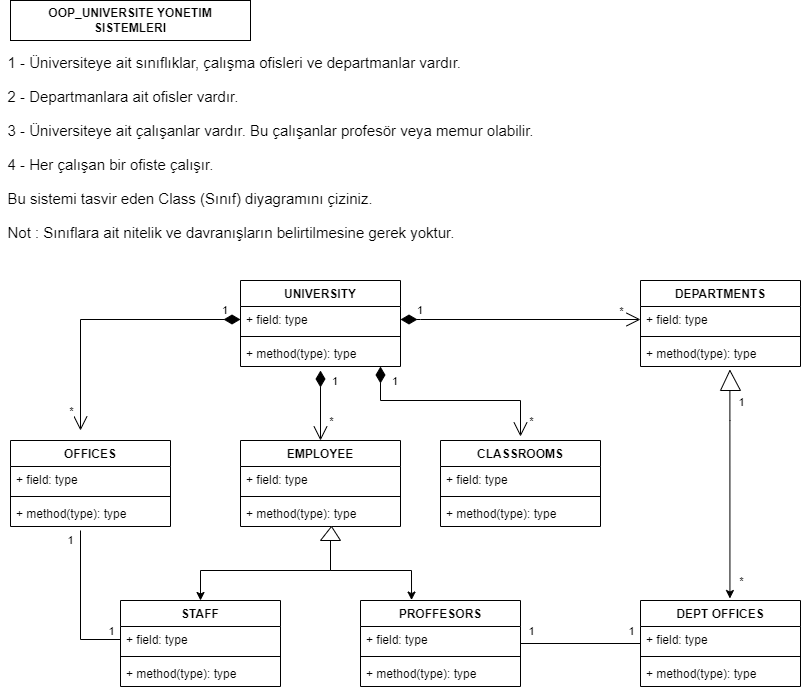

The diagram above was exported from draw.io. Its source (the exported page's mxGraphModel, read from the mxfile embedded in the PNG):
<mxGraphModel dx="1438" dy="956" grid="1" gridSize="10" guides="1" tooltips="1" connect="1" arrows="1" fold="1" page="0" pageScale="1" pageWidth="827" pageHeight="1169" math="0" shadow="0">
  <root>
    <object label="" id="0">
      <mxCell />
    </object>
    <mxCell id="1" parent="0" />
    <mxCell id="eLtgMkb3qvr9YvJItOUu-5" value="UNIVERSITY&#10;" style="swimlane;fontStyle=1;align=center;verticalAlign=top;childLayout=stackLayout;horizontal=1;startSize=26;horizontalStack=0;resizeParent=1;resizeParentMax=0;resizeLast=0;collapsible=1;marginBottom=0;" parent="1" vertex="1">
      <mxGeometry x="160" y="40" width="160" height="86" as="geometry" />
    </mxCell>
    <mxCell id="eLtgMkb3qvr9YvJItOUu-6" value="+ field: type" style="text;strokeColor=none;fillColor=none;align=left;verticalAlign=top;spacingLeft=4;spacingRight=4;overflow=hidden;rotatable=0;points=[[0,0.5],[1,0.5]];portConstraint=eastwest;" parent="eLtgMkb3qvr9YvJItOUu-5" vertex="1">
      <mxGeometry y="26" width="160" height="26" as="geometry" />
    </mxCell>
    <mxCell id="eLtgMkb3qvr9YvJItOUu-7" value="" style="line;strokeWidth=1;fillColor=none;align=left;verticalAlign=middle;spacingTop=-1;spacingLeft=3;spacingRight=3;rotatable=0;labelPosition=right;points=[];portConstraint=eastwest;" parent="eLtgMkb3qvr9YvJItOUu-5" vertex="1">
      <mxGeometry y="52" width="160" height="8" as="geometry" />
    </mxCell>
    <mxCell id="eLtgMkb3qvr9YvJItOUu-8" value="+ method(type): type" style="text;strokeColor=none;fillColor=none;align=left;verticalAlign=top;spacingLeft=4;spacingRight=4;overflow=hidden;rotatable=0;points=[[0,0.5],[1,0.5]];portConstraint=eastwest;" parent="eLtgMkb3qvr9YvJItOUu-5" vertex="1">
      <mxGeometry y="60" width="160" height="26" as="geometry" />
    </mxCell>
    <mxCell id="eLtgMkb3qvr9YvJItOUu-9" value="DEPARTMENTS" style="swimlane;fontStyle=1;align=center;verticalAlign=top;childLayout=stackLayout;horizontal=1;startSize=26;horizontalStack=0;resizeParent=1;resizeParentMax=0;resizeLast=0;collapsible=1;marginBottom=0;" parent="1" vertex="1">
      <mxGeometry x="560" y="40" width="160" height="86" as="geometry" />
    </mxCell>
    <mxCell id="eLtgMkb3qvr9YvJItOUu-10" value="+ field: type" style="text;strokeColor=none;fillColor=none;align=left;verticalAlign=top;spacingLeft=4;spacingRight=4;overflow=hidden;rotatable=0;points=[[0,0.5],[1,0.5]];portConstraint=eastwest;" parent="eLtgMkb3qvr9YvJItOUu-9" vertex="1">
      <mxGeometry y="26" width="160" height="26" as="geometry" />
    </mxCell>
    <mxCell id="eLtgMkb3qvr9YvJItOUu-11" value="" style="line;strokeWidth=1;fillColor=none;align=left;verticalAlign=middle;spacingTop=-1;spacingLeft=3;spacingRight=3;rotatable=0;labelPosition=right;points=[];portConstraint=eastwest;" parent="eLtgMkb3qvr9YvJItOUu-9" vertex="1">
      <mxGeometry y="52" width="160" height="8" as="geometry" />
    </mxCell>
    <mxCell id="eLtgMkb3qvr9YvJItOUu-12" value="+ method(type): type" style="text;strokeColor=none;fillColor=none;align=left;verticalAlign=top;spacingLeft=4;spacingRight=4;overflow=hidden;rotatable=0;points=[[0,0.5],[1,0.5]];portConstraint=eastwest;" parent="eLtgMkb3qvr9YvJItOUu-9" vertex="1">
      <mxGeometry y="60" width="160" height="26" as="geometry" />
    </mxCell>
    <mxCell id="eLtgMkb3qvr9YvJItOUu-13" value="OFFICES" style="swimlane;fontStyle=1;align=center;verticalAlign=top;childLayout=stackLayout;horizontal=1;startSize=26;horizontalStack=0;resizeParent=1;resizeParentMax=0;resizeLast=0;collapsible=1;marginBottom=0;" parent="1" vertex="1">
      <mxGeometry x="-70" y="200" width="160" height="86" as="geometry" />
    </mxCell>
    <mxCell id="eLtgMkb3qvr9YvJItOUu-14" value="+ field: type" style="text;strokeColor=none;fillColor=none;align=left;verticalAlign=top;spacingLeft=4;spacingRight=4;overflow=hidden;rotatable=0;points=[[0,0.5],[1,0.5]];portConstraint=eastwest;" parent="eLtgMkb3qvr9YvJItOUu-13" vertex="1">
      <mxGeometry y="26" width="160" height="26" as="geometry" />
    </mxCell>
    <mxCell id="eLtgMkb3qvr9YvJItOUu-15" value="" style="line;strokeWidth=1;fillColor=none;align=left;verticalAlign=middle;spacingTop=-1;spacingLeft=3;spacingRight=3;rotatable=0;labelPosition=right;points=[];portConstraint=eastwest;" parent="eLtgMkb3qvr9YvJItOUu-13" vertex="1">
      <mxGeometry y="52" width="160" height="8" as="geometry" />
    </mxCell>
    <mxCell id="eLtgMkb3qvr9YvJItOUu-16" value="+ method(type): type" style="text;strokeColor=none;fillColor=none;align=left;verticalAlign=top;spacingLeft=4;spacingRight=4;overflow=hidden;rotatable=0;points=[[0,0.5],[1,0.5]];portConstraint=eastwest;" parent="eLtgMkb3qvr9YvJItOUu-13" vertex="1">
      <mxGeometry y="60" width="160" height="26" as="geometry" />
    </mxCell>
    <mxCell id="eLtgMkb3qvr9YvJItOUu-17" value="CLASSROOMS" style="swimlane;fontStyle=1;align=center;verticalAlign=top;childLayout=stackLayout;horizontal=1;startSize=26;horizontalStack=0;resizeParent=1;resizeParentMax=0;resizeLast=0;collapsible=1;marginBottom=0;" parent="1" vertex="1">
      <mxGeometry x="360" y="200" width="160" height="86" as="geometry" />
    </mxCell>
    <mxCell id="eLtgMkb3qvr9YvJItOUu-18" value="+ field: type" style="text;strokeColor=none;fillColor=none;align=left;verticalAlign=top;spacingLeft=4;spacingRight=4;overflow=hidden;rotatable=0;points=[[0,0.5],[1,0.5]];portConstraint=eastwest;" parent="eLtgMkb3qvr9YvJItOUu-17" vertex="1">
      <mxGeometry y="26" width="160" height="26" as="geometry" />
    </mxCell>
    <mxCell id="eLtgMkb3qvr9YvJItOUu-19" value="" style="line;strokeWidth=1;fillColor=none;align=left;verticalAlign=middle;spacingTop=-1;spacingLeft=3;spacingRight=3;rotatable=0;labelPosition=right;points=[];portConstraint=eastwest;" parent="eLtgMkb3qvr9YvJItOUu-17" vertex="1">
      <mxGeometry y="52" width="160" height="8" as="geometry" />
    </mxCell>
    <mxCell id="eLtgMkb3qvr9YvJItOUu-20" value="+ method(type): type" style="text;strokeColor=none;fillColor=none;align=left;verticalAlign=top;spacingLeft=4;spacingRight=4;overflow=hidden;rotatable=0;points=[[0,0.5],[1,0.5]];portConstraint=eastwest;" parent="eLtgMkb3qvr9YvJItOUu-17" vertex="1">
      <mxGeometry y="60" width="160" height="26" as="geometry" />
    </mxCell>
    <mxCell id="eLtgMkb3qvr9YvJItOUu-25" value="EMPLOYEE" style="swimlane;fontStyle=1;align=center;verticalAlign=top;childLayout=stackLayout;horizontal=1;startSize=26;horizontalStack=0;resizeParent=1;resizeParentMax=0;resizeLast=0;collapsible=1;marginBottom=0;" parent="1" vertex="1">
      <mxGeometry x="160" y="200" width="160" height="86" as="geometry" />
    </mxCell>
    <mxCell id="eLtgMkb3qvr9YvJItOUu-26" value="+ field: type" style="text;strokeColor=none;fillColor=none;align=left;verticalAlign=top;spacingLeft=4;spacingRight=4;overflow=hidden;rotatable=0;points=[[0,0.5],[1,0.5]];portConstraint=eastwest;" parent="eLtgMkb3qvr9YvJItOUu-25" vertex="1">
      <mxGeometry y="26" width="160" height="26" as="geometry" />
    </mxCell>
    <mxCell id="eLtgMkb3qvr9YvJItOUu-27" value="" style="line;strokeWidth=1;fillColor=none;align=left;verticalAlign=middle;spacingTop=-1;spacingLeft=3;spacingRight=3;rotatable=0;labelPosition=right;points=[];portConstraint=eastwest;" parent="eLtgMkb3qvr9YvJItOUu-25" vertex="1">
      <mxGeometry y="52" width="160" height="8" as="geometry" />
    </mxCell>
    <mxCell id="eLtgMkb3qvr9YvJItOUu-28" value="+ method(type): type" style="text;strokeColor=none;fillColor=none;align=left;verticalAlign=top;spacingLeft=4;spacingRight=4;overflow=hidden;rotatable=0;points=[[0,0.5],[1,0.5]];portConstraint=eastwest;" parent="eLtgMkb3qvr9YvJItOUu-25" vertex="1">
      <mxGeometry y="60" width="160" height="26" as="geometry" />
    </mxCell>
    <mxCell id="eLtgMkb3qvr9YvJItOUu-29" value="PROFFESORS" style="swimlane;fontStyle=1;align=center;verticalAlign=top;childLayout=stackLayout;horizontal=1;startSize=26;horizontalStack=0;resizeParent=1;resizeParentMax=0;resizeLast=0;collapsible=1;marginBottom=0;" parent="1" vertex="1">
      <mxGeometry x="280" y="360" width="160" height="86" as="geometry" />
    </mxCell>
    <mxCell id="eLtgMkb3qvr9YvJItOUu-30" value="+ field: type" style="text;strokeColor=none;fillColor=none;align=left;verticalAlign=top;spacingLeft=4;spacingRight=4;overflow=hidden;rotatable=0;points=[[0,0.5],[1,0.5]];portConstraint=eastwest;" parent="eLtgMkb3qvr9YvJItOUu-29" vertex="1">
      <mxGeometry y="26" width="160" height="26" as="geometry" />
    </mxCell>
    <mxCell id="eLtgMkb3qvr9YvJItOUu-31" value="" style="line;strokeWidth=1;fillColor=none;align=left;verticalAlign=middle;spacingTop=-1;spacingLeft=3;spacingRight=3;rotatable=0;labelPosition=right;points=[];portConstraint=eastwest;" parent="eLtgMkb3qvr9YvJItOUu-29" vertex="1">
      <mxGeometry y="52" width="160" height="8" as="geometry" />
    </mxCell>
    <mxCell id="eLtgMkb3qvr9YvJItOUu-32" value="+ method(type): type" style="text;strokeColor=none;fillColor=none;align=left;verticalAlign=top;spacingLeft=4;spacingRight=4;overflow=hidden;rotatable=0;points=[[0,0.5],[1,0.5]];portConstraint=eastwest;" parent="eLtgMkb3qvr9YvJItOUu-29" vertex="1">
      <mxGeometry y="60" width="160" height="26" as="geometry" />
    </mxCell>
    <mxCell id="eLtgMkb3qvr9YvJItOUu-33" value="STAFF" style="swimlane;fontStyle=1;align=center;verticalAlign=top;childLayout=stackLayout;horizontal=1;startSize=26;horizontalStack=0;resizeParent=1;resizeParentMax=0;resizeLast=0;collapsible=1;marginBottom=0;" parent="1" vertex="1">
      <mxGeometry x="40" y="360" width="160" height="86" as="geometry" />
    </mxCell>
    <mxCell id="eLtgMkb3qvr9YvJItOUu-34" value="+ field: type" style="text;strokeColor=none;fillColor=none;align=left;verticalAlign=top;spacingLeft=4;spacingRight=4;overflow=hidden;rotatable=0;points=[[0,0.5],[1,0.5]];portConstraint=eastwest;" parent="eLtgMkb3qvr9YvJItOUu-33" vertex="1">
      <mxGeometry y="26" width="160" height="26" as="geometry" />
    </mxCell>
    <mxCell id="eLtgMkb3qvr9YvJItOUu-35" value="" style="line;strokeWidth=1;fillColor=none;align=left;verticalAlign=middle;spacingTop=-1;spacingLeft=3;spacingRight=3;rotatable=0;labelPosition=right;points=[];portConstraint=eastwest;" parent="eLtgMkb3qvr9YvJItOUu-33" vertex="1">
      <mxGeometry y="52" width="160" height="8" as="geometry" />
    </mxCell>
    <mxCell id="eLtgMkb3qvr9YvJItOUu-36" value="+ method(type): type" style="text;strokeColor=none;fillColor=none;align=left;verticalAlign=top;spacingLeft=4;spacingRight=4;overflow=hidden;rotatable=0;points=[[0,0.5],[1,0.5]];portConstraint=eastwest;" parent="eLtgMkb3qvr9YvJItOUu-33" vertex="1">
      <mxGeometry y="60" width="160" height="26" as="geometry" />
    </mxCell>
    <mxCell id="eLtgMkb3qvr9YvJItOUu-37" value="1" style="endArrow=open;html=1;endSize=12;startArrow=diamondThin;startSize=14;startFill=1;edgeStyle=orthogonalEdgeStyle;align=left;verticalAlign=bottom;rounded=0;entryX=0;entryY=0.5;entryDx=0;entryDy=0;exitX=1;exitY=0.5;exitDx=0;exitDy=0;" parent="1" source="eLtgMkb3qvr9YvJItOUu-6" target="eLtgMkb3qvr9YvJItOUu-10" edge="1">
      <mxGeometry x="-0.875" relative="1" as="geometry">
        <mxPoint x="330" y="70" as="sourcePoint" />
        <mxPoint x="480" y="82.5" as="targetPoint" />
        <Array as="points">
          <mxPoint x="340" y="79" />
          <mxPoint x="340" y="79" />
        </Array>
        <mxPoint as="offset" />
      </mxGeometry>
    </mxCell>
    <mxCell id="eLtgMkb3qvr9YvJItOUu-38" value="1" style="endArrow=open;html=1;endSize=12;startArrow=diamondThin;startSize=14;startFill=1;edgeStyle=orthogonalEdgeStyle;align=left;verticalAlign=bottom;rounded=0;exitX=0;exitY=0.5;exitDx=0;exitDy=0;" parent="1" source="eLtgMkb3qvr9YvJItOUu-6" edge="1">
      <mxGeometry x="-0.8524" relative="1" as="geometry">
        <mxPoint x="150" y="83" as="sourcePoint" />
        <mxPoint y="190" as="targetPoint" />
        <mxPoint as="offset" />
      </mxGeometry>
    </mxCell>
    <mxCell id="eLtgMkb3qvr9YvJItOUu-71" value="*" style="edgeLabel;html=1;align=center;verticalAlign=middle;resizable=0;points=[];" parent="eLtgMkb3qvr9YvJItOUu-38" vertex="1" connectable="0">
      <mxGeometry x="0.7756" relative="1" as="geometry">
        <mxPoint x="-10" y="10" as="offset" />
      </mxGeometry>
    </mxCell>
    <mxCell id="eLtgMkb3qvr9YvJItOUu-72" value="*" style="edgeLabel;html=1;align=center;verticalAlign=middle;resizable=0;points=[];" parent="eLtgMkb3qvr9YvJItOUu-38" vertex="1" connectable="0">
      <mxGeometry x="0.7756" relative="1" as="geometry">
        <mxPoint x="250" y="20" as="offset" />
      </mxGeometry>
    </mxCell>
    <mxCell id="eLtgMkb3qvr9YvJItOUu-73" value="*" style="edgeLabel;html=1;align=center;verticalAlign=middle;resizable=0;points=[];" parent="eLtgMkb3qvr9YvJItOUu-38" vertex="1" connectable="0">
      <mxGeometry x="0.7756" relative="1" as="geometry">
        <mxPoint x="450" y="20" as="offset" />
      </mxGeometry>
    </mxCell>
    <mxCell id="eLtgMkb3qvr9YvJItOUu-74" value="*" style="edgeLabel;html=1;align=center;verticalAlign=middle;resizable=0;points=[];" parent="eLtgMkb3qvr9YvJItOUu-38" vertex="1" connectable="0">
      <mxGeometry x="0.7756" relative="1" as="geometry">
        <mxPoint x="660" y="180" as="offset" />
      </mxGeometry>
    </mxCell>
    <mxCell id="eLtgMkb3qvr9YvJItOUu-76" value="*" style="edgeLabel;html=1;align=center;verticalAlign=middle;resizable=0;points=[];" parent="eLtgMkb3qvr9YvJItOUu-38" vertex="1" connectable="0">
      <mxGeometry x="0.7756" relative="1" as="geometry">
        <mxPoint x="540" y="-90" as="offset" />
      </mxGeometry>
    </mxCell>
    <mxCell id="eLtgMkb3qvr9YvJItOUu-39" value="1" style="endArrow=open;html=1;endSize=12;startArrow=diamondThin;startSize=14;startFill=1;edgeStyle=orthogonalEdgeStyle;align=left;verticalAlign=bottom;rounded=0;entryX=0.5;entryY=0;entryDx=0;entryDy=0;" parent="1" target="eLtgMkb3qvr9YvJItOUu-25" edge="1">
      <mxGeometry x="-0.4286" y="10" relative="1" as="geometry">
        <mxPoint x="240" y="130" as="sourcePoint" />
        <mxPoint x="320" y="160" as="targetPoint" />
        <Array as="points" />
        <mxPoint as="offset" />
      </mxGeometry>
    </mxCell>
    <mxCell id="eLtgMkb3qvr9YvJItOUu-50" style="edgeStyle=orthogonalEdgeStyle;rounded=0;orthogonalLoop=1;jettySize=auto;html=1;exitX=0.5;exitY=1;exitDx=0;exitDy=0;exitPerimeter=0;entryX=0.5;entryY=0;entryDx=0;entryDy=0;" parent="1" source="eLtgMkb3qvr9YvJItOUu-47" target="eLtgMkb3qvr9YvJItOUu-33" edge="1">
      <mxGeometry relative="1" as="geometry">
        <mxPoint x="220" y="310" as="targetPoint" />
      </mxGeometry>
    </mxCell>
    <mxCell id="eLtgMkb3qvr9YvJItOUu-51" style="edgeStyle=orthogonalEdgeStyle;rounded=0;orthogonalLoop=1;jettySize=auto;html=1;exitX=0.5;exitY=1;exitDx=0;exitDy=0;exitPerimeter=0;entryX=0.319;entryY=-0.005;entryDx=0;entryDy=0;entryPerimeter=0;" parent="1" source="eLtgMkb3qvr9YvJItOUu-47" target="eLtgMkb3qvr9YvJItOUu-29" edge="1">
      <mxGeometry relative="1" as="geometry" />
    </mxCell>
    <mxCell id="eLtgMkb3qvr9YvJItOUu-47" value="" style="verticalLabelPosition=bottom;verticalAlign=top;html=1;shape=mxgraph.basic.acute_triangle;dx=0.55;" parent="1" vertex="1">
      <mxGeometry x="240" y="286" width="20" height="14" as="geometry" />
    </mxCell>
    <mxCell id="eLtgMkb3qvr9YvJItOUu-55" value="1" style="endArrow=none;html=1;rounded=0;exitX=0;exitY=0.5;exitDx=0;exitDy=0;" parent="1" source="eLtgMkb3qvr9YvJItOUu-34" edge="1">
      <mxGeometry x="0.8658" y="10" width="50" height="50" relative="1" as="geometry">
        <mxPoint x="-100" y="370" as="sourcePoint" />
        <mxPoint y="290" as="targetPoint" />
        <Array as="points">
          <mxPoint y="399" />
        </Array>
        <mxPoint as="offset" />
      </mxGeometry>
    </mxCell>
    <mxCell id="eLtgMkb3qvr9YvJItOUu-70" value="1" style="edgeLabel;html=1;align=center;verticalAlign=middle;resizable=0;points=[];" parent="eLtgMkb3qvr9YvJItOUu-55" vertex="1" connectable="0">
      <mxGeometry x="-0.1758" relative="1" as="geometry">
        <mxPoint x="30" y="12" as="offset" />
      </mxGeometry>
    </mxCell>
    <mxCell id="eLtgMkb3qvr9YvJItOUu-65" value="" style="edgeStyle=orthogonalEdgeStyle;rounded=0;orthogonalLoop=1;jettySize=auto;html=1;entryX=0.559;entryY=-0.023;entryDx=0;entryDy=0;entryPerimeter=0;" parent="1" source="eLtgMkb3qvr9YvJItOUu-62" target="eLtgMkb3qvr9YvJItOUu-21" edge="1">
      <mxGeometry relative="1" as="geometry">
        <mxPoint x="650" y="190" as="targetPoint" />
        <Array as="points">
          <mxPoint x="650" y="180" />
        </Array>
      </mxGeometry>
    </mxCell>
    <mxCell id="eLtgMkb3qvr9YvJItOUu-75" value="1" style="edgeLabel;html=1;align=center;verticalAlign=middle;resizable=0;points=[];" parent="eLtgMkb3qvr9YvJItOUu-65" vertex="1" connectable="0">
      <mxGeometry x="-0.8904" relative="1" as="geometry">
        <mxPoint x="11" as="offset" />
      </mxGeometry>
    </mxCell>
    <mxCell id="eLtgMkb3qvr9YvJItOUu-62" value="" style="verticalLabelPosition=bottom;verticalAlign=top;html=1;shape=mxgraph.basic.acute_triangle;dx=0.47;" parent="1" vertex="1">
      <mxGeometry x="640" y="130" width="20" height="20" as="geometry" />
    </mxCell>
    <mxCell id="eLtgMkb3qvr9YvJItOUu-66" value="1" style="endArrow=open;html=1;endSize=12;startArrow=diamondThin;startSize=14;startFill=1;edgeStyle=orthogonalEdgeStyle;align=left;verticalAlign=bottom;rounded=0;" parent="1" edge="1">
      <mxGeometry x="-0.581" y="10" relative="1" as="geometry">
        <mxPoint x="300" y="126" as="sourcePoint" />
        <mxPoint x="440" y="196" as="targetPoint" />
        <Array as="points">
          <mxPoint x="300" y="160" />
          <mxPoint x="440" y="160" />
        </Array>
        <mxPoint as="offset" />
      </mxGeometry>
    </mxCell>
    <mxCell id="eLtgMkb3qvr9YvJItOUu-21" value="DEPT OFFICES" style="swimlane;fontStyle=1;align=center;verticalAlign=top;childLayout=stackLayout;horizontal=1;startSize=26;horizontalStack=0;resizeParent=1;resizeParentMax=0;resizeLast=0;collapsible=1;marginBottom=0;" parent="1" vertex="1">
      <mxGeometry x="560" y="360" width="160" height="86" as="geometry" />
    </mxCell>
    <mxCell id="eLtgMkb3qvr9YvJItOUu-22" value="+ field: type" style="text;strokeColor=none;fillColor=none;align=left;verticalAlign=top;spacingLeft=4;spacingRight=4;overflow=hidden;rotatable=0;points=[[0,0.5],[1,0.5]];portConstraint=eastwest;" parent="eLtgMkb3qvr9YvJItOUu-21" vertex="1">
      <mxGeometry y="26" width="160" height="26" as="geometry" />
    </mxCell>
    <mxCell id="eLtgMkb3qvr9YvJItOUu-23" value="" style="line;strokeWidth=1;fillColor=none;align=left;verticalAlign=middle;spacingTop=-1;spacingLeft=3;spacingRight=3;rotatable=0;labelPosition=right;points=[];portConstraint=eastwest;" parent="eLtgMkb3qvr9YvJItOUu-21" vertex="1">
      <mxGeometry y="52" width="160" height="8" as="geometry" />
    </mxCell>
    <mxCell id="eLtgMkb3qvr9YvJItOUu-24" value="+ method(type): type" style="text;strokeColor=none;fillColor=none;align=left;verticalAlign=top;spacingLeft=4;spacingRight=4;overflow=hidden;rotatable=0;points=[[0,0.5],[1,0.5]];portConstraint=eastwest;" parent="eLtgMkb3qvr9YvJItOUu-21" vertex="1">
      <mxGeometry y="60" width="160" height="26" as="geometry" />
    </mxCell>
    <mxCell id="eLtgMkb3qvr9YvJItOUu-67" value="" style="endArrow=none;html=1;rounded=0;" parent="1" target="eLtgMkb3qvr9YvJItOUu-21" edge="1">
      <mxGeometry width="50" height="50" relative="1" as="geometry">
        <mxPoint x="440" y="403" as="sourcePoint" />
        <mxPoint x="640" y="290" as="targetPoint" />
        <Array as="points" />
      </mxGeometry>
    </mxCell>
    <mxCell id="eLtgMkb3qvr9YvJItOUu-68" value="1" style="edgeLabel;html=1;align=center;verticalAlign=middle;resizable=0;points=[];" parent="eLtgMkb3qvr9YvJItOUu-67" vertex="1" connectable="0">
      <mxGeometry x="-0.6167" y="-1" relative="1" as="geometry">
        <mxPoint x="-13" y="-14" as="offset" />
      </mxGeometry>
    </mxCell>
    <mxCell id="eLtgMkb3qvr9YvJItOUu-69" value="1" style="edgeLabel;html=1;align=center;verticalAlign=middle;resizable=0;points=[];" parent="eLtgMkb3qvr9YvJItOUu-67" vertex="1" connectable="0">
      <mxGeometry x="0.55" relative="1" as="geometry">
        <mxPoint x="17" y="-13" as="offset" />
      </mxGeometry>
    </mxCell>
    <mxCell id="LbRQg_NHwrUfzsx_iz6M-1" value="&lt;b&gt;OOP_UNIVERSITE YONETIM SISTEMLERI&lt;/b&gt;" style="rounded=0;whiteSpace=wrap;html=1;" parent="1" vertex="1">
      <mxGeometry x="-70" y="-240" width="240" height="40" as="geometry" />
    </mxCell>
    <mxCell id="EVnRKf2sKIlY5wuOxz2x-1" value="&lt;p style=&quot;box-sizing: border-box ; margin-top: 0px ; margin-bottom: 1rem ; font-family: &amp;#34;nunito&amp;#34; , sans-serif ; text-align: left ; line-height: 1.2 ; font-size: 15px&quot;&gt;&lt;font style=&quot;font-size: 15px&quot;&gt;1 - Üniversiteye ait sınıflıklar, çalışma ofisleri ve departmanlar vardır.&lt;/font&gt;&lt;/p&gt;&lt;p style=&quot;box-sizing: border-box ; margin-top: 0px ; margin-bottom: 1rem ; font-family: &amp;#34;nunito&amp;#34; , sans-serif ; text-align: left ; font-size: 15px&quot;&gt;&lt;span&gt;&lt;font style=&quot;line-height: 0 ; font-size: 15px&quot;&gt;2 - Departmanlara ait ofisler vardır.&lt;/font&gt;&lt;/span&gt;&lt;/p&gt;&lt;p style=&quot;box-sizing: border-box ; margin-top: 0px ; margin-bottom: 1rem ; font-family: &amp;#34;nunito&amp;#34; , sans-serif ; text-align: left ; font-size: 15px&quot;&gt;&lt;span style=&quot;line-height: 0&quot;&gt;&lt;font style=&quot;font-size: 15px&quot;&gt;3 - Üniversiteye ait çalışanlar vardır. Bu çalışanlar profesör veya memur olabilir.&lt;/font&gt;&lt;/span&gt;&lt;/p&gt;&lt;p style=&quot;box-sizing: border-box ; margin-top: 0px ; margin-bottom: 1rem ; font-family: &amp;#34;nunito&amp;#34; , sans-serif ; text-align: left ; font-size: 15px&quot;&gt;&lt;font style=&quot;font-size: 15px&quot;&gt;4 - Her çalışan bir ofiste çalışır.&lt;/font&gt;&lt;/p&gt;&lt;p style=&quot;box-sizing: border-box ; margin-top: 0px ; margin-bottom: 1rem ; font-family: &amp;#34;nunito&amp;#34; , sans-serif ; text-align: left ; font-size: 15px&quot;&gt;&lt;font style=&quot;font-size: 15px&quot;&gt;Bu sistemi tasvir eden Class (Sınıf) diyagramını çiziniz.&lt;/font&gt;&lt;/p&gt;&lt;p style=&quot;box-sizing: border-box ; margin-top: 0px ; margin-bottom: 1rem ; font-family: &amp;#34;nunito&amp;#34; , sans-serif ; text-align: left ; font-size: 15px&quot;&gt;&lt;font style=&quot;font-size: 15px&quot;&gt;Not : Sınıflara ait nitelik ve davranışların belirtilmesine gerek yoktur.&lt;/font&gt;&lt;/p&gt;" style="text;html=1;align=center;verticalAlign=middle;resizable=0;points=[];autosize=1;strokeColor=none;fillColor=none;" vertex="1" parent="1">
      <mxGeometry x="-80" y="-180" width="540" height="190" as="geometry" />
    </mxCell>
  </root>
</mxGraphModel>